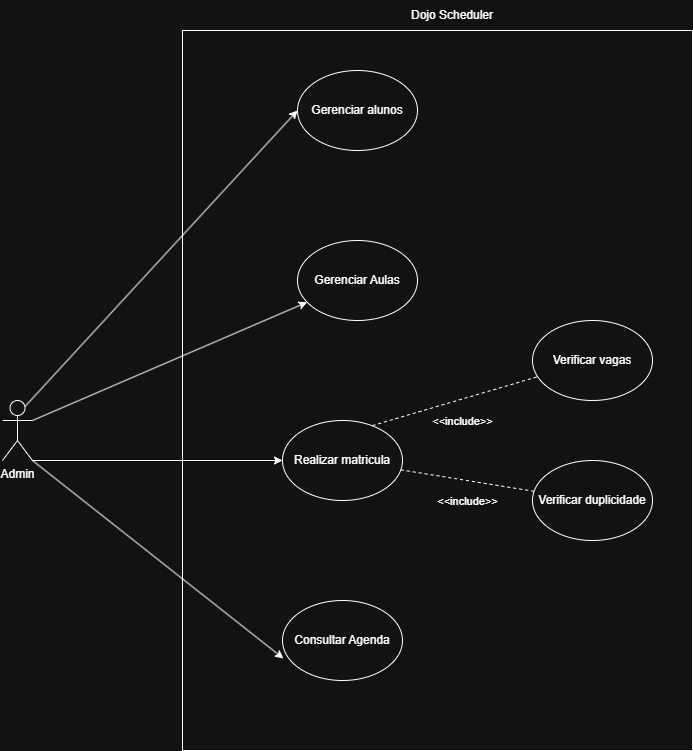

The diagram above was exported from draw.io. Its source (the exported page's mxGraphModel, read from the mxfile embedded in the PNG):
<mxGraphModel dx="2025" dy="1106" grid="1" gridSize="10" guides="1" tooltips="1" connect="1" arrows="1" fold="1" page="1" pageScale="1" pageWidth="850" pageHeight="1100" math="0" shadow="0">
  <root>
    <mxCell id="0" />
    <mxCell id="1" parent="0" />
    <mxCell id="MCcW6FYLtjswssdEzAP7-31" value="" style="rounded=0;whiteSpace=wrap;html=1;" vertex="1" parent="1">
      <mxGeometry x="250" y="50" width="510" height="720" as="geometry" />
    </mxCell>
    <mxCell id="MCcW6FYLtjswssdEzAP7-20" style="rounded=0;orthogonalLoop=1;jettySize=auto;html=1;exitX=0.75;exitY=0.1;exitDx=0;exitDy=0;exitPerimeter=0;entryX=0;entryY=0.5;entryDx=0;entryDy=0;" edge="1" parent="1" source="MCcW6FYLtjswssdEzAP7-17" target="MCcW6FYLtjswssdEzAP7-19">
      <mxGeometry relative="1" as="geometry" />
    </mxCell>
    <mxCell id="MCcW6FYLtjswssdEzAP7-23" style="rounded=0;orthogonalLoop=1;jettySize=auto;html=1;exitX=1;exitY=0.3333333333333333;exitDx=0;exitDy=0;exitPerimeter=0;" edge="1" parent="1" source="MCcW6FYLtjswssdEzAP7-17" target="MCcW6FYLtjswssdEzAP7-21">
      <mxGeometry relative="1" as="geometry" />
    </mxCell>
    <mxCell id="MCcW6FYLtjswssdEzAP7-24" style="rounded=0;orthogonalLoop=1;jettySize=auto;html=1;exitX=1;exitY=1;exitDx=0;exitDy=0;exitPerimeter=0;entryX=0;entryY=0.5;entryDx=0;entryDy=0;" edge="1" parent="1" source="MCcW6FYLtjswssdEzAP7-17" target="MCcW6FYLtjswssdEzAP7-22">
      <mxGeometry relative="1" as="geometry" />
    </mxCell>
    <mxCell id="MCcW6FYLtjswssdEzAP7-17" value="Admin" style="shape=umlActor;verticalLabelPosition=bottom;verticalAlign=top;html=1;outlineConnect=0;" vertex="1" parent="1">
      <mxGeometry x="70" y="420" width="30" height="60" as="geometry" />
    </mxCell>
    <mxCell id="MCcW6FYLtjswssdEzAP7-19" value="Gerenciar alunos" style="ellipse;whiteSpace=wrap;html=1;" vertex="1" parent="1">
      <mxGeometry x="365" y="90" width="120" height="80" as="geometry" />
    </mxCell>
    <mxCell id="MCcW6FYLtjswssdEzAP7-21" value="Gerenciar Aulas" style="ellipse;whiteSpace=wrap;html=1;" vertex="1" parent="1">
      <mxGeometry x="365" y="260" width="120" height="80" as="geometry" />
    </mxCell>
    <mxCell id="MCcW6FYLtjswssdEzAP7-22" value="Realizar matricula" style="ellipse;whiteSpace=wrap;html=1;" vertex="1" parent="1">
      <mxGeometry x="350" y="440" width="120" height="80" as="geometry" />
    </mxCell>
    <mxCell id="MCcW6FYLtjswssdEzAP7-25" value="Consultar Agenda" style="ellipse;whiteSpace=wrap;html=1;" vertex="1" parent="1">
      <mxGeometry x="350" y="620" width="120" height="80" as="geometry" />
    </mxCell>
    <mxCell id="MCcW6FYLtjswssdEzAP7-26" style="rounded=0;orthogonalLoop=1;jettySize=auto;html=1;exitX=1;exitY=1;exitDx=0;exitDy=0;exitPerimeter=0;entryX=0.008;entryY=0.725;entryDx=0;entryDy=0;entryPerimeter=0;" edge="1" parent="1" source="MCcW6FYLtjswssdEzAP7-17" target="MCcW6FYLtjswssdEzAP7-25">
      <mxGeometry relative="1" as="geometry" />
    </mxCell>
    <mxCell id="MCcW6FYLtjswssdEzAP7-29" value="Verificar vagas" style="ellipse;whiteSpace=wrap;html=1;" vertex="1" parent="1">
      <mxGeometry x="600" y="340" width="120" height="80" as="geometry" />
    </mxCell>
    <mxCell id="MCcW6FYLtjswssdEzAP7-30" value="Verificar duplicidade" style="ellipse;whiteSpace=wrap;html=1;" vertex="1" parent="1">
      <mxGeometry x="600" y="480" width="120" height="80" as="geometry" />
    </mxCell>
    <mxCell id="MCcW6FYLtjswssdEzAP7-33" value="" style="endArrow=none;dashed=1;html=1;rounded=0;exitX=0.75;exitY=0.063;exitDx=0;exitDy=0;exitPerimeter=0;" edge="1" parent="1" source="MCcW6FYLtjswssdEzAP7-22" target="MCcW6FYLtjswssdEzAP7-29">
      <mxGeometry width="50" height="50" relative="1" as="geometry">
        <mxPoint x="460" y="350" as="sourcePoint" />
        <mxPoint x="510" y="300" as="targetPoint" />
      </mxGeometry>
    </mxCell>
    <mxCell id="MCcW6FYLtjswssdEzAP7-35" value="&amp;lt;&amp;lt;include&amp;gt;&amp;gt;" style="edgeLabel;html=1;align=center;verticalAlign=middle;resizable=0;points=[];" vertex="1" connectable="0" parent="MCcW6FYLtjswssdEzAP7-33">
      <mxGeometry x="-0.0596" y="-3" relative="1" as="geometry">
        <mxPoint x="11" y="16" as="offset" />
      </mxGeometry>
    </mxCell>
    <mxCell id="MCcW6FYLtjswssdEzAP7-36" value="" style="endArrow=none;dashed=1;html=1;rounded=0;" edge="1" parent="1" source="MCcW6FYLtjswssdEzAP7-30" target="MCcW6FYLtjswssdEzAP7-22">
      <mxGeometry width="50" height="50" relative="1" as="geometry">
        <mxPoint x="420" y="550" as="sourcePoint" />
        <mxPoint x="470" y="500" as="targetPoint" />
      </mxGeometry>
    </mxCell>
    <mxCell id="MCcW6FYLtjswssdEzAP7-37" value="&lt;div&gt;&amp;lt;&amp;lt;include&amp;gt;&amp;gt;&lt;/div&gt;" style="edgeLabel;html=1;align=center;verticalAlign=middle;resizable=0;points=[];" vertex="1" connectable="0" parent="MCcW6FYLtjswssdEzAP7-36">
      <mxGeometry x="0.0025" y="-1" relative="1" as="geometry">
        <mxPoint y="21" as="offset" />
      </mxGeometry>
    </mxCell>
    <mxCell id="MCcW6FYLtjswssdEzAP7-38" value="Dojo Scheduler" style="text;html=1;whiteSpace=wrap;strokeColor=none;fillColor=none;align=center;verticalAlign=middle;rounded=0;" vertex="1" parent="1">
      <mxGeometry x="450" y="20" width="140" height="30" as="geometry" />
    </mxCell>
  </root>
</mxGraphModel>